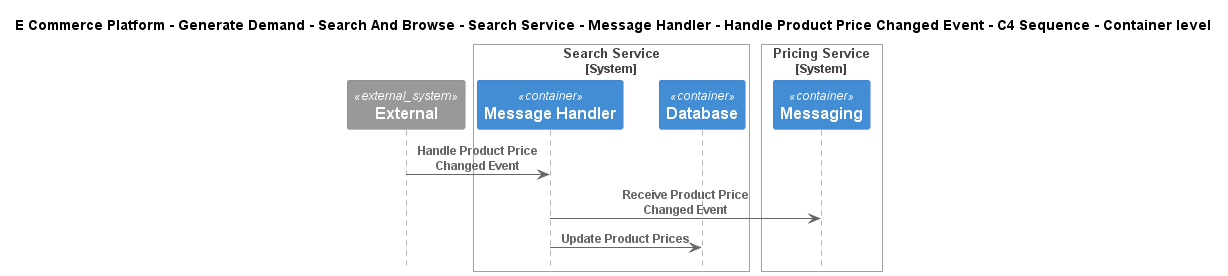

The diagram above was rendered by PlantUML. Its source (embedded in the PNG):
@startuml
!include ..\..\..\..\..\..\..\..\..\.c4s\C4_Sequence.puml

title E Commerce Platform - Generate Demand - Search And Browse - Search Service - Message Handler - Handle Product Price Changed Event - C4 Sequence - Container level

System_Ext(C4InterFlow.SoftwareSystems.ExternalSystem, "External", "")

System_Boundary(ECommercePlatform.GenerateDemand.SearchAndBrowse.SoftwareSystems.SearchService, "Search Service")
    Container(ECommercePlatform.GenerateDemand.SearchAndBrowse.SoftwareSystems.SearchService.Containers.MessageHandler, "Message Handler", "", "")
    Container(ECommercePlatform.GenerateDemand.SearchAndBrowse.SoftwareSystems.SearchService.Containers.Database, "Database", "", "")
Boundary_End()

System_Boundary(ECommercePlatform.CreateProduct.PriceManagement.SoftwareSystems.PricingService, "Pricing Service")
    Container(ECommercePlatform.CreateProduct.PriceManagement.SoftwareSystems.PricingService.Containers.Messaging, "Messaging", "", "")
Boundary_End()

Rel(C4InterFlow.SoftwareSystems.ExternalSystem, ECommercePlatform.GenerateDemand.SearchAndBrowse.SoftwareSystems.SearchService.Containers.MessageHandler, "Handle Product Price Changed Event")
Rel(ECommercePlatform.GenerateDemand.SearchAndBrowse.SoftwareSystems.SearchService.Containers.MessageHandler, ECommercePlatform.CreateProduct.PriceManagement.SoftwareSystems.PricingService.Containers.Messaging, "Receive Product Price Changed Event")
Rel(ECommercePlatform.GenerateDemand.SearchAndBrowse.SoftwareSystems.SearchService.Containers.MessageHandler, ECommercePlatform.GenerateDemand.SearchAndBrowse.SoftwareSystems.SearchService.Containers.Database, "Update Product Prices")


@enduml